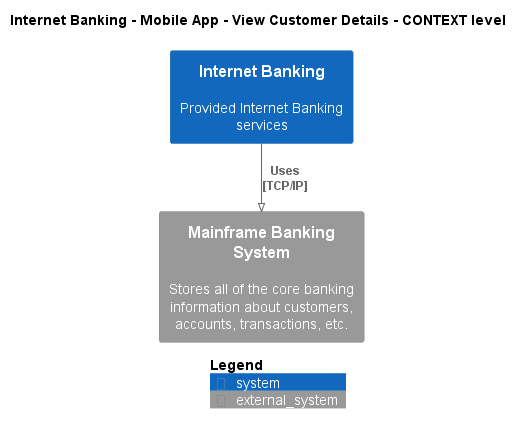

The diagram above was rendered by PlantUML. Its source (embedded in the PNG):
@startuml
!pragma layout smetana
!include ..\..\..\..\..\..\.c4s\C4_Context.puml

AddElementTag("state:new", $bgColor=green, $fontColor=#ffffff, $borderColor=green, $shadowing="False")
AddElementTag("state:changed", $bgColor=orange, $fontColor=#ffffff, $borderColor=orange, $shadowing="False")
AddElementTag("state:removed", $bgColor=red, $fontColor=#ffffff, $borderColor=red, $shadowing="False")

AddRelTag("state:new", $textColor=green, $lineColor=green)
AddRelTag("state:changed", $textColor=orange, $lineColor=orange)
AddRelTag("state:removed", $textColor=red, $lineColor=red)

SHOW_PERSON_PORTRAIT()
LAYOUT_TOP_DOWN()

skinparam linetype polyline

title Internet Banking - Mobile App - View Customer Details - CONTEXT level

System(BigBankPlc.SoftwareSystems.InternetBanking, "Internet Banking", "Provided Internet Banking services")
System_Ext(BigBankPlc.SoftwareSystems.MainframeBankingSystem, "Mainframe Banking System", "Stores all of the core banking information about customers, accounts, transactions, etc.")

Rel(BigBankPlc.SoftwareSystems.InternetBanking, BigBankPlc.SoftwareSystems.MainframeBankingSystem, "Uses\n[TCP/IP]", $tags='protocol:tcp/ip')


SHOW_LEGEND()
@enduml